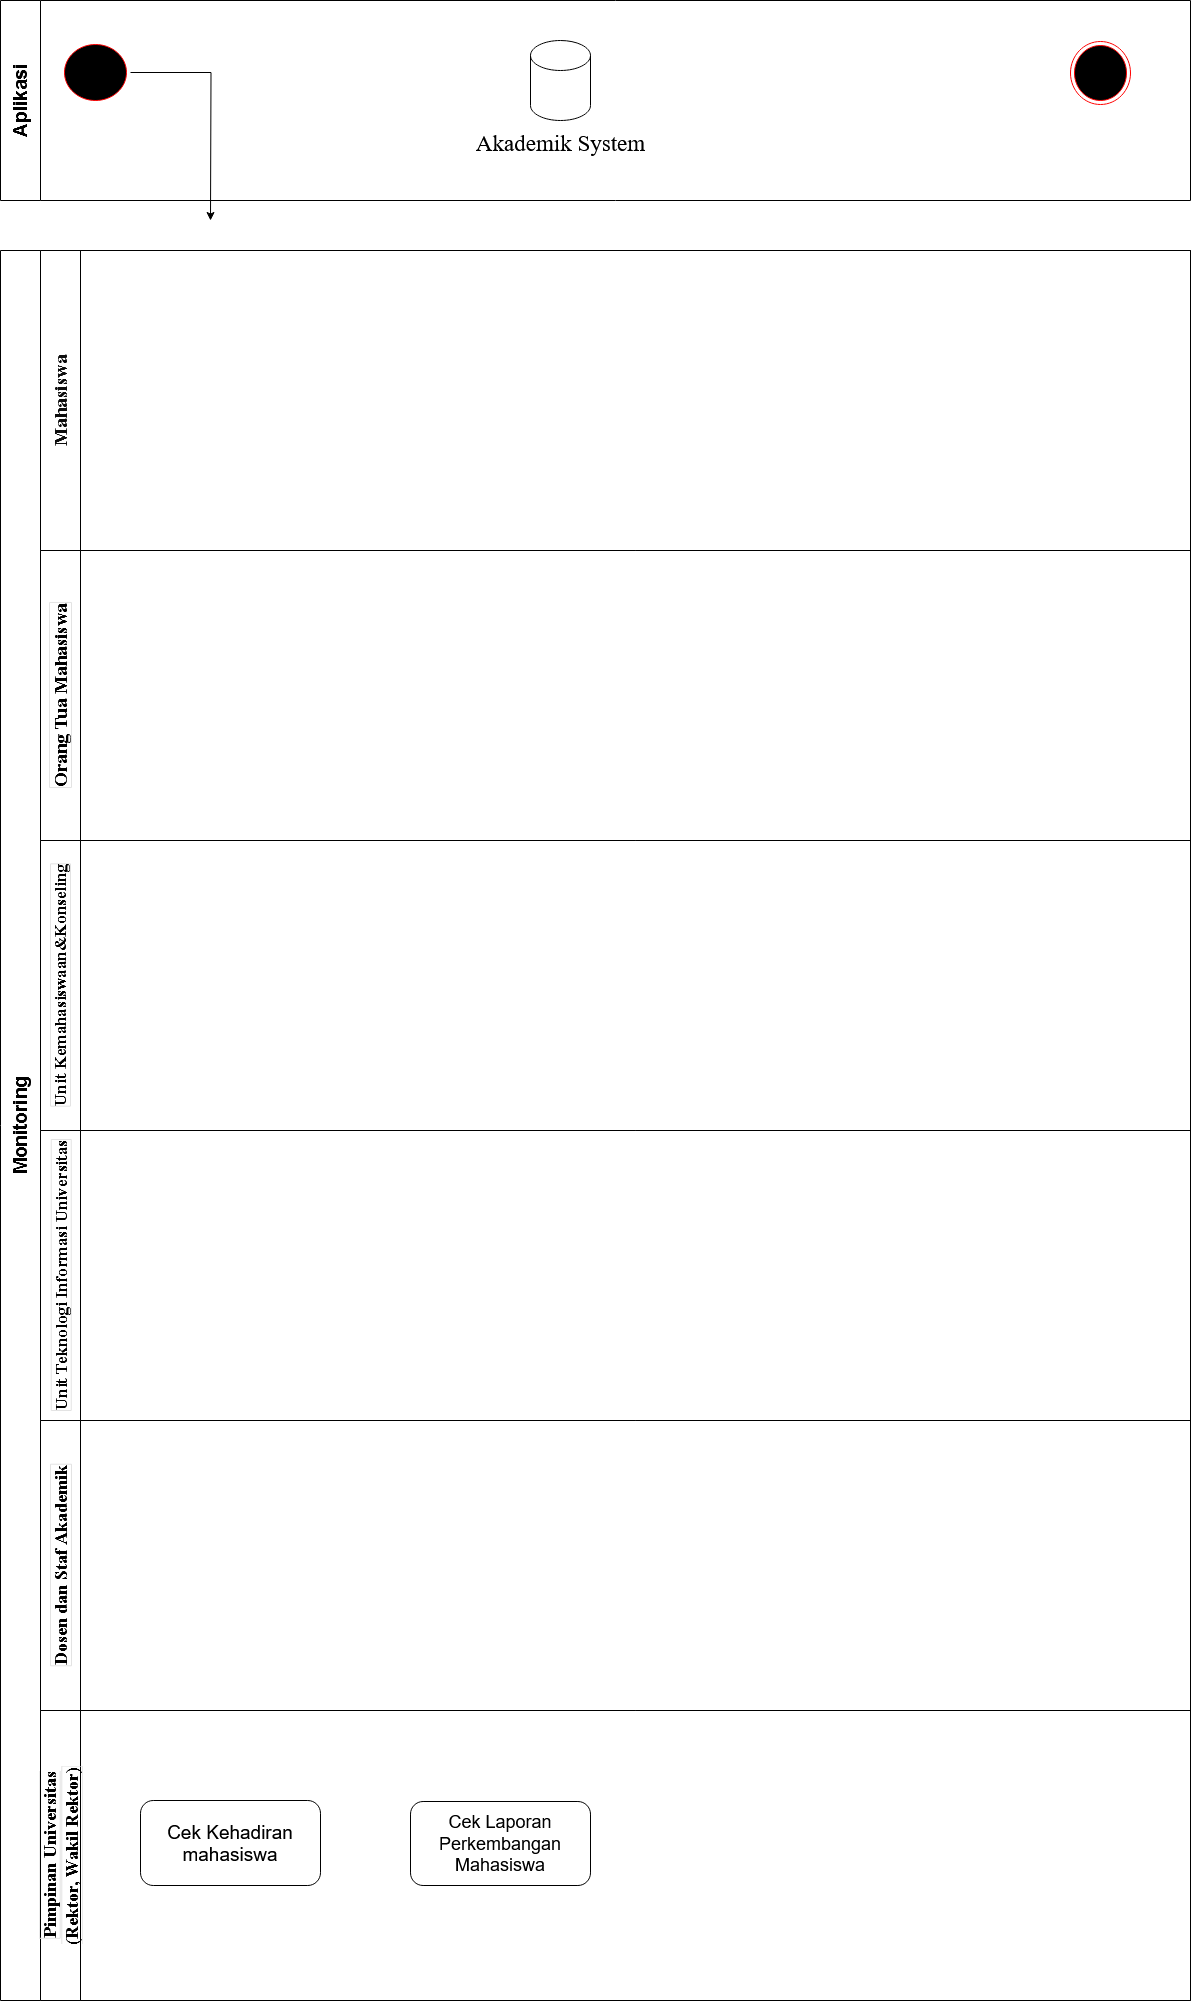

The diagram above was exported from draw.io. Its source (the exported page's mxGraphModel, read from the mxfile embedded in the PNG):
<mxGraphModel dx="2759" dy="2029" grid="1" gridSize="10" guides="1" tooltips="1" connect="1" arrows="1" fold="1" page="1" pageScale="1" pageWidth="850" pageHeight="1100" background="none" math="0" shadow="0">
  <root>
    <mxCell id="0" />
    <mxCell id="1" parent="0" />
    <mxCell id="qL0tb4lJY5ZKVny6_neb-35" value="&lt;font style=&quot;font-size: 19px;&quot;&gt;Monitoring&lt;br&gt;&lt;/font&gt;" style="swimlane;horizontal=0;whiteSpace=wrap;html=1;startSize=40;" vertex="1" parent="1">
      <mxGeometry x="-400" y="-20" width="1190" height="1750" as="geometry" />
    </mxCell>
    <mxCell id="qL0tb4lJY5ZKVny6_neb-34" value="&lt;font size=&quot;1&quot;&gt;&lt;b&gt;&lt;span style=&quot;line-height: 107%; font-family: &amp;quot;Times New Roman&amp;quot;, serif; border: 1pt solid rgb(227, 227, 227); padding: 0cm; font-size: 19px;&quot; lang=&quot;EN-US&quot;&gt;Orang Tua Mahasiswa&lt;/span&gt;&lt;/b&gt;&lt;/font&gt;" style="swimlane;horizontal=0;whiteSpace=wrap;html=1;startSize=40;" vertex="1" parent="qL0tb4lJY5ZKVny6_neb-35">
      <mxGeometry x="40" y="300" width="1150" height="290" as="geometry" />
    </mxCell>
    <mxCell id="qL0tb4lJY5ZKVny6_neb-37" value="&lt;font size=&quot;1&quot;&gt;&lt;b&gt;&lt;span style=&quot;line-height: 107%; font-family: &amp;quot;Times New Roman&amp;quot;, serif; color: rgb(13, 13, 13); font-size: 19px;&quot; lang=&quot;EN-US&quot;&gt;Mahasiswa&lt;/span&gt;&lt;/b&gt;&lt;/font&gt;" style="swimlane;horizontal=0;whiteSpace=wrap;html=1;startSize=40;" vertex="1" parent="qL0tb4lJY5ZKVny6_neb-35">
      <mxGeometry x="40" width="1150" height="300" as="geometry" />
    </mxCell>
    <mxCell id="qL0tb4lJY5ZKVny6_neb-38" value="&lt;font style=&quot;font-size: 17px;&quot;&gt;&lt;b&gt;&lt;span style=&quot;font-family: &amp;quot;Times New Roman&amp;quot;, serif; border: 1pt solid rgb(227, 227, 227);&quot; lang=&quot;EN-US&quot;&gt;Unit Teknologi Informasi Universitas&lt;/span&gt;&lt;/b&gt;&lt;/font&gt;" style="swimlane;horizontal=0;whiteSpace=wrap;html=1;startSize=40;" vertex="1" parent="qL0tb4lJY5ZKVny6_neb-35">
      <mxGeometry x="40" y="880" width="1150" height="290" as="geometry" />
    </mxCell>
    <mxCell id="qL0tb4lJY5ZKVny6_neb-39" value="&lt;b&gt;&lt;span style=&quot;font-size: 17px; line-height: 107%; font-family: &amp;quot;Times New Roman&amp;quot;, serif; border: 1pt solid rgb(227, 227, 227); padding: 0cm;&quot; lang=&quot;EN-US&quot;&gt;Unit Kemahasiswaan&amp;amp;Konseling&lt;/span&gt;&lt;/b&gt;" style="swimlane;horizontal=0;whiteSpace=wrap;html=1;startSize=40;" vertex="1" parent="qL0tb4lJY5ZKVny6_neb-38">
      <mxGeometry y="-290" width="1150" height="290" as="geometry" />
    </mxCell>
    <mxCell id="qL0tb4lJY5ZKVny6_neb-40" value="&lt;font style=&quot;font-size: 18px;&quot;&gt;&lt;b&gt;&lt;span style=&quot;line-height: 107%; font-family: &amp;quot;Times New Roman&amp;quot;, serif; border: 1pt solid rgb(227, 227, 227); padding: 0cm;&quot; lang=&quot;EN-US&quot;&gt;Pimpinan Universitas&lt;br/&gt;(Rektor, Wakil Rektor)&lt;/span&gt;&lt;/b&gt;&lt;/font&gt;" style="swimlane;horizontal=0;whiteSpace=wrap;html=1;startSize=40;" vertex="1" parent="qL0tb4lJY5ZKVny6_neb-35">
      <mxGeometry x="40" y="1460" width="1150" height="290" as="geometry" />
    </mxCell>
    <mxCell id="qL0tb4lJY5ZKVny6_neb-51" value="&lt;font style=&quot;font-size: 19px;&quot;&gt;Cek Kehadiran mahasiswa&lt;br&gt;&lt;/font&gt;" style="rounded=1;whiteSpace=wrap;html=1;" vertex="1" parent="qL0tb4lJY5ZKVny6_neb-40">
      <mxGeometry x="100" y="90" width="180" height="85" as="geometry" />
    </mxCell>
    <mxCell id="qL0tb4lJY5ZKVny6_neb-52" value="&lt;font style=&quot;font-size: 18px;&quot;&gt;Cek Laporan Perkembangan Mahasiswa&lt;br&gt;&lt;/font&gt;" style="rounded=1;whiteSpace=wrap;html=1;" vertex="1" parent="qL0tb4lJY5ZKVny6_neb-40">
      <mxGeometry x="370" y="91" width="180" height="84" as="geometry" />
    </mxCell>
    <mxCell id="qL0tb4lJY5ZKVny6_neb-36" value="&lt;font style=&quot;font-size: 18px;&quot;&gt;&lt;b&gt;&lt;span style=&quot;line-height: 107%; font-family: &amp;quot;Times New Roman&amp;quot;, serif; border: 1pt solid rgb(227, 227, 227); padding: 0cm;&quot; lang=&quot;EN-US&quot;&gt;Dosen dan Staf Akademik&lt;/span&gt;&lt;/b&gt;&lt;/font&gt;" style="swimlane;horizontal=0;whiteSpace=wrap;html=1;startSize=40;" vertex="1" parent="1">
      <mxGeometry x="-360" y="1150" width="1150" height="290" as="geometry" />
    </mxCell>
    <mxCell id="qL0tb4lJY5ZKVny6_neb-42" value="&lt;font style=&quot;font-size: 19px;&quot;&gt;Aplikasi&lt;br&gt;&lt;/font&gt;" style="swimlane;horizontal=0;whiteSpace=wrap;html=1;startSize=40;" vertex="1" parent="1">
      <mxGeometry x="-400" y="-270" width="1190" height="200" as="geometry" />
    </mxCell>
    <mxCell id="qL0tb4lJY5ZKVny6_neb-43" value="" style="shape=cylinder3;whiteSpace=wrap;html=1;boundedLbl=1;backgroundOutline=1;size=15;strokeColor=default;" vertex="1" parent="qL0tb4lJY5ZKVny6_neb-42">
      <mxGeometry x="530" y="40" width="60" height="80" as="geometry" />
    </mxCell>
    <mxCell id="qL0tb4lJY5ZKVny6_neb-49" style="edgeStyle=orthogonalEdgeStyle;rounded=0;orthogonalLoop=1;jettySize=auto;html=1;" edge="1" parent="qL0tb4lJY5ZKVny6_neb-42" source="qL0tb4lJY5ZKVny6_neb-47">
      <mxGeometry relative="1" as="geometry">
        <mxPoint x="210.00000000000045" y="220" as="targetPoint" />
      </mxGeometry>
    </mxCell>
    <mxCell id="qL0tb4lJY5ZKVny6_neb-47" value="" style="ellipse;html=1;shape=startState;fillColor=#000000;strokeColor=#ff0000;" vertex="1" parent="qL0tb4lJY5ZKVny6_neb-42">
      <mxGeometry x="60" y="40" width="70" height="64" as="geometry" />
    </mxCell>
    <mxCell id="qL0tb4lJY5ZKVny6_neb-50" value="" style="ellipse;html=1;shape=endState;fillColor=#000000;strokeColor=#ff0000;" vertex="1" parent="qL0tb4lJY5ZKVny6_neb-42">
      <mxGeometry x="1070" y="41" width="60" height="63" as="geometry" />
    </mxCell>
    <mxCell id="qL0tb4lJY5ZKVny6_neb-44" value="&lt;font style=&quot;font-size: 23px;&quot; face=&quot;Times New Roman&quot;&gt;Akademik System&lt;/font&gt;&lt;font style=&quot;font-size: 23px;&quot; face=&quot;1VItLAZzyhWOyPTEPWMD&quot;&gt;&lt;br&gt;&lt;/font&gt;" style="text;html=1;align=center;verticalAlign=middle;resizable=0;points=[];autosize=1;strokeColor=none;fillColor=none;" vertex="1" parent="1">
      <mxGeometry x="65" y="-147" width="190" height="40" as="geometry" />
    </mxCell>
  </root>
</mxGraphModel>